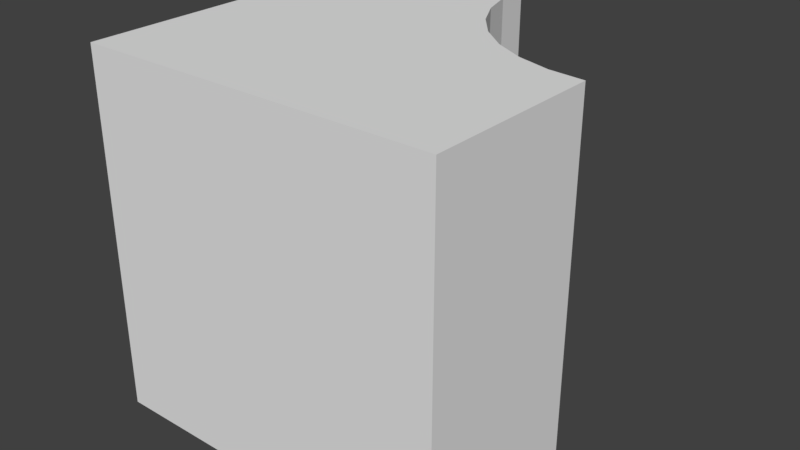 # Source: my_cube.blend  (saved by Blender 2.78.0; exported with 4.5.12 LTS)
import bpy
from mathutils import Matrix  # noqa: F401  (used for matrix-valued properties, if any)

bpy.ops.wm.read_factory_settings(use_empty=True)
scene = bpy.context.scene
scene.name = 'Scene'

# ---- collections
col_collection_1 = bpy.data.collections.new('Collection 1'); scene.collection.children.link(col_collection_1)

# ---- materials (node trees are filled in below, after node groups)
mat_material = bpy.data.materials.new('Material')
mat_material.alpha_threshold = 0.0
mat_material.use_transparent_shadow = False
mat_material.roughness = 0.5
mat_material.line_color = (0.0, 0.0, 0.0, 1.0)

# ---- material node trees

# ---- world
world_world = bpy.data.worlds.new('World'); scene.world = world_world
world_world.color = (0.05088, 0.05088, 0.05088)
world_world.use_sun_shadow = False
world_world.sun_shadow_jitter_overblur = 0.0
world_world.cycles.sampling_method = 'MANUAL'

# ---- meshes
me_cube = bpy.data.meshes.new('Cube')
me_cube.from_pydata([(1.0, 2.935e-08, -1.0), (1.0, -1.0, -1.0), (-1.0, -1.0, -1.0), (-1.0, 1.0, -1.0), (7.925e-08, 1.0, -1.0), (0.01921, 0.8049, -1.0), (0.07612, 0.6173, -1.0), (0.1685, 0.4444, -1.0), (0.2929, 0.2929, -1.0), (0.4444, 0.1685, -1.0), (0.6173, 0.07612, -1.0), (0.8049, 0.01921, -1.0), (1.0, 0.0, -1.0), (1.0, 2.055e-08, 1.0), (1.0, -1.0, 1.0), (-1.0, -1.0, 1.0), (-1.0, 1.0, 1.0), (1.203e-07, 1.0, 1.0), (1.0, 0.0, 1.0), (0.8049, 0.01921, 1.0), (0.6173, 0.07612, 1.0), (0.4444, 0.1685, 1.0), (0.2929, 0.2929, 1.0), (0.1685, 0.4444, 1.0), (0.07612, 0.6173, 1.0), (0.01921, 0.8049, 1.0), (7.925e-08, 1.0, -1.0), (0.01921, 0.8049, -1.0), (0.07612, 0.6173, -1.0), (0.1685, 0.4444, -1.0), (0.2929, 0.2929, -1.0), (0.4444, 0.1685, -1.0), (0.8049, 0.01921, -1.0), (1.0, 0.0, -1.0), (1.203e-07, 1.0, 1.0), (1.0, 0.0, 1.0), (0.8049, 0.01921, 1.0), (0.6173, 0.07612, 1.0), (0.4444, 0.1685, 1.0), (0.2929, 0.2929, 1.0), (0.1685, 0.4444, 1.0), (0.07612, 0.6173, 1.0), (0.01921, 0.8049, 1.0), (0.6173, 0.07612, -1.0)], [], [(0, 1, 2, 3, 26, 27, 28, 29, 30, 31, 43, 32, 33), (13, 14, 1, 0), (1, 14, 15, 2), (2, 15, 16, 3), (26, 3, 16, 34), (34, 16, 15, 14, 13, 35, 36, 37, 38, 39, 40, 41, 42), (13, 0, 33, 35), (12, 11, 19, 18), (11, 10, 20, 19), (10, 9, 21, 20), (9, 8, 22, 21), (8, 7, 23, 22), (7, 6, 24, 23), (6, 5, 25, 24), (4, 17, 25, 5)])
me_cube.materials.append(mat_material)
me_cube.use_remesh_preserve_volume = False
me_cube.use_remesh_preserve_attributes = False
me_cube.use_mirror_vertex_groups = False
me_cube.update()

# ---- objects
ob_cube = bpy.data.objects.new('Cube', me_cube)

# ---- transforms, parenting, visibility, modifiers, constraints
ob_cube.location = (0.0, 0.0, 0.0)
ob_cube.lock_rotations_4d = False
ob_cube.empty_display_type = 'ARROWS'
ob_cube.lineart.crease_threshold = 0.0

# ---- collection membership
col_collection_1.objects.link(ob_cube)

# ---- scene / render settings (as saved in the file)
scene.frame_start = 1; scene.frame_end = 250; scene.frame_set(1)
scene.render.engine = 'BLENDER_EEVEE_NEXT'
scene.render.resolution_percentage = 50
scene.render.dither_intensity = 0.0
scene.cycles.use_denoising = False
scene.cycles.samples = 128
scene.cycles.sampling_pattern = 'TABULATED_SOBOL'
scene.cycles.light_sampling_threshold = 0.0
scene.cycles.use_adaptive_sampling = False
scene.cycles.use_light_tree = False
scene.cycles.blur_glossy = 0.0
scene.cycles.sample_clamp_indirect = 0.0
scene.view_settings.view_transform = 'Standard'
bpy.context.view_layer.update()

# ---- added for rendering (the .blend has no active camera and no usable light): camera, sun
cam_auto = bpy.data.cameras.new('AutoCamera')
cam_auto.lens = 50.0
cam_auto.sensor_width = 36.0
cam_auto.clip_end = 1000.0
ob_auto_camera = bpy.data.objects.new('AutoCamera', cam_auto)
scene.collection.objects.link(ob_auto_camera)
ob_auto_camera.location = (3.20507, -3.84609, 2.56406)
ob_auto_camera.rotation_euler = (1.09748, -7.21219e-08, 0.694738)
scene.camera = ob_auto_camera
light_auto_sun = bpy.data.lights.new('AutoSun', 'SUN')
light_auto_sun.energy = 3.0
light_auto_sun.angle = 0.0523599
ob_auto_sun = bpy.data.objects.new('AutoSun', light_auto_sun)
scene.collection.objects.link(ob_auto_sun)
ob_auto_sun.rotation_euler = (0.872665, 0.174533, 0.523599)
bpy.context.view_layer.update()
